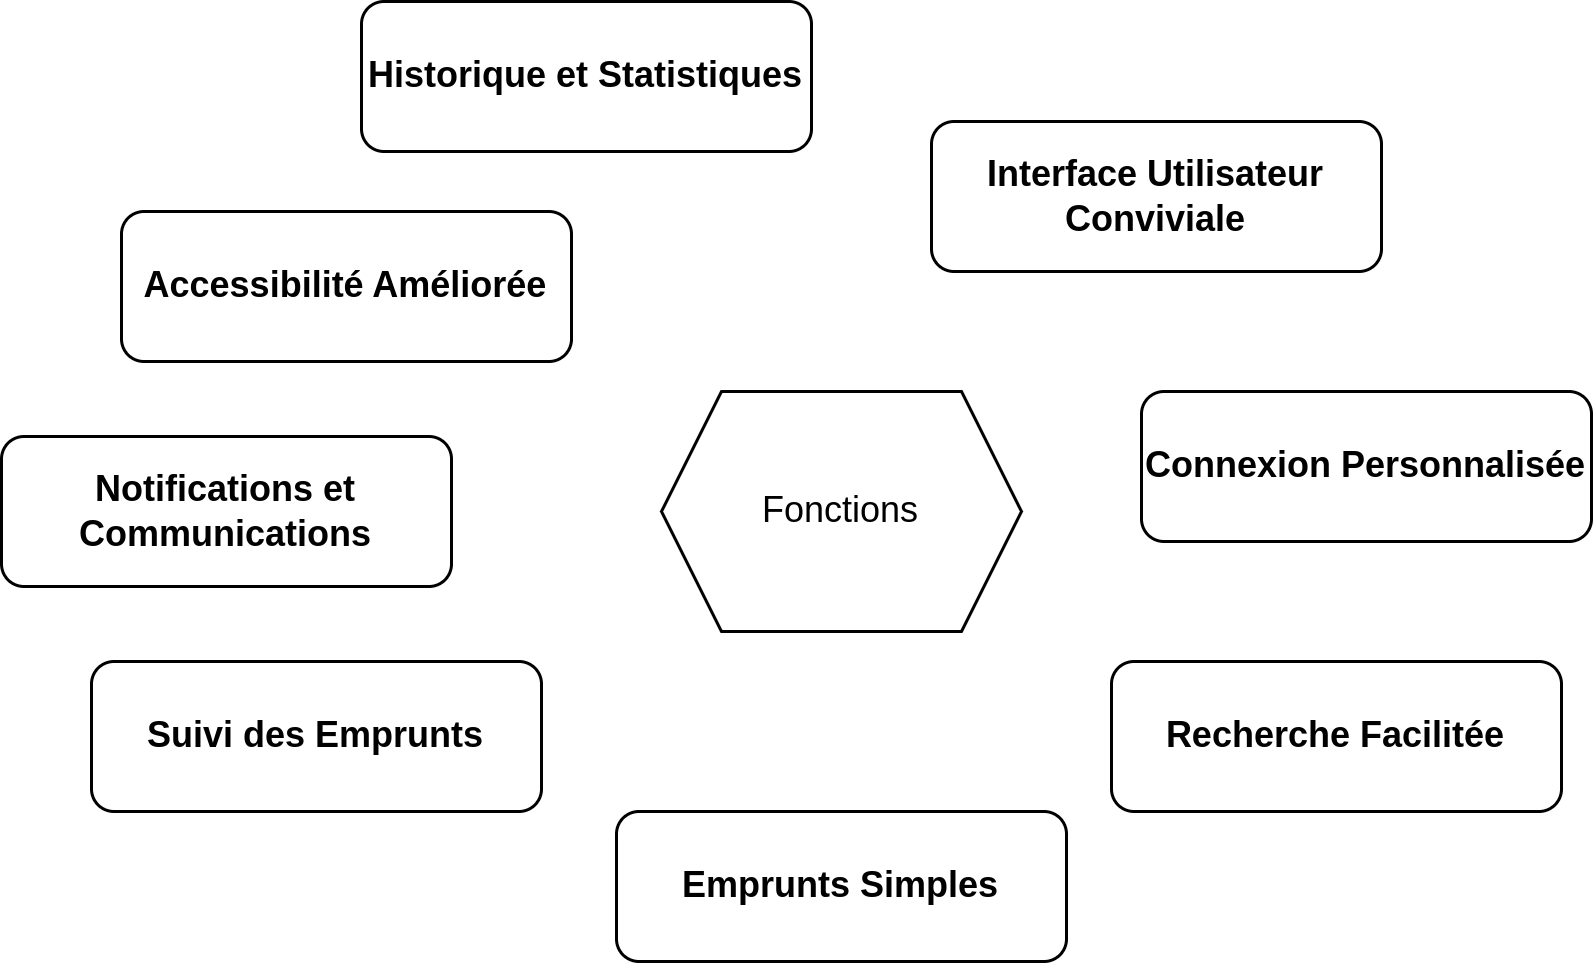

The diagram above was exported from draw.io. Its source (the exported page's mxGraphModel, read from the mxfile embedded in the PNG):
<mxGraphModel dx="880" dy="526" grid="1" gridSize="10" guides="1" tooltips="1" connect="1" arrows="1" fold="1" page="1" pageScale="1" pageWidth="850" pageHeight="1100" math="0" shadow="0">
  <root>
    <mxCell id="pwsBZff77tTDQ_xbVq0A-0" />
    <mxCell id="pwsBZff77tTDQ_xbVq0A-1" parent="pwsBZff77tTDQ_xbVq0A-0" />
    <mxCell id="pwsBZff77tTDQ_xbVq0A-2" value="&lt;span class=&quot;notion-enable-hover&quot; data-token-index=&quot;0&quot; style=&quot;font-weight:600&quot;&gt;Interface Utilisateur Conviviale&lt;/span&gt;" style="rounded=1;whiteSpace=wrap;html=1;" vertex="1" parent="pwsBZff77tTDQ_xbVq0A-1">
      <mxGeometry x="440" y="70" width="150" height="50" as="geometry" />
    </mxCell>
    <mxCell id="pwsBZff77tTDQ_xbVq0A-3" value="&lt;span class=&quot;notion-enable-hover&quot; data-token-index=&quot;0&quot; style=&quot;font-weight:600&quot;&gt;Connexion Personnalisée&lt;/span&gt;" style="rounded=1;whiteSpace=wrap;html=1;" vertex="1" parent="pwsBZff77tTDQ_xbVq0A-1">
      <mxGeometry x="510" y="160" width="150" height="50" as="geometry" />
    </mxCell>
    <mxCell id="pwsBZff77tTDQ_xbVq0A-4" value="&lt;span class=&quot;notion-enable-hover&quot; data-token-index=&quot;0&quot; style=&quot;font-weight:600&quot;&gt;Recherche Facilitée&lt;/span&gt;" style="rounded=1;whiteSpace=wrap;html=1;" vertex="1" parent="pwsBZff77tTDQ_xbVq0A-1">
      <mxGeometry x="500" y="250" width="150" height="50" as="geometry" />
    </mxCell>
    <mxCell id="pwsBZff77tTDQ_xbVq0A-5" value="&lt;span class=&quot;notion-enable-hover&quot; data-token-index=&quot;0&quot; style=&quot;font-weight:600&quot;&gt;Emprunts Simples&lt;/span&gt;" style="rounded=1;whiteSpace=wrap;html=1;" vertex="1" parent="pwsBZff77tTDQ_xbVq0A-1">
      <mxGeometry x="335" y="300" width="150" height="50" as="geometry" />
    </mxCell>
    <mxCell id="pwsBZff77tTDQ_xbVq0A-6" value="&lt;span class=&quot;notion-enable-hover&quot; data-token-index=&quot;0&quot; style=&quot;font-weight:600&quot;&gt;Notifications et Communications&lt;/span&gt;" style="rounded=1;whiteSpace=wrap;html=1;" vertex="1" parent="pwsBZff77tTDQ_xbVq0A-1">
      <mxGeometry x="130" y="175" width="150" height="50" as="geometry" />
    </mxCell>
    <mxCell id="pwsBZff77tTDQ_xbVq0A-7" value="&lt;span class=&quot;notion-enable-hover&quot; data-token-index=&quot;0&quot; style=&quot;font-weight:600&quot;&gt;Suivi des Emprunts&lt;/span&gt;" style="rounded=1;whiteSpace=wrap;html=1;" vertex="1" parent="pwsBZff77tTDQ_xbVq0A-1">
      <mxGeometry x="160" y="250" width="150" height="50" as="geometry" />
    </mxCell>
    <mxCell id="pwsBZff77tTDQ_xbVq0A-8" value="&lt;span class=&quot;notion-enable-hover&quot; data-token-index=&quot;0&quot; style=&quot;font-weight:600&quot;&gt;Accessibilité Améliorée&lt;/span&gt;" style="rounded=1;whiteSpace=wrap;html=1;" vertex="1" parent="pwsBZff77tTDQ_xbVq0A-1">
      <mxGeometry x="170" y="100" width="150" height="50" as="geometry" />
    </mxCell>
    <mxCell id="pwsBZff77tTDQ_xbVq0A-9" value="Fonctions" style="shape=hexagon;perimeter=hexagonPerimeter2;whiteSpace=wrap;html=1;fixedSize=1;" vertex="1" parent="pwsBZff77tTDQ_xbVq0A-1">
      <mxGeometry x="350" y="160" width="120" height="80" as="geometry" />
    </mxCell>
    <mxCell id="fx1m0kmsagYoK5Rji8MM-0" value="&lt;span class=&quot;notion-enable-hover&quot; data-token-index=&quot;0&quot; style=&quot;font-weight:600&quot;&gt;Historique et Statistiques&lt;/span&gt;" style="rounded=1;whiteSpace=wrap;html=1;" vertex="1" parent="pwsBZff77tTDQ_xbVq0A-1">
      <mxGeometry x="250" y="30" width="150" height="50" as="geometry" />
    </mxCell>
  </root>
</mxGraphModel>